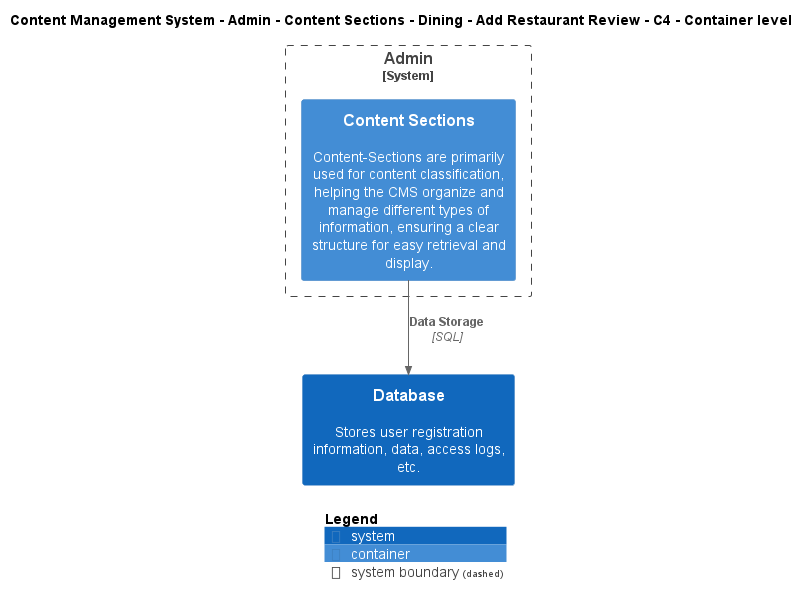

The diagram above was rendered by PlantUML. Its source (embedded in the PNG):
@startuml
!include ..\..\..\..\..\..\..\..\..\.c4s\C4_Container.puml

AddElementTag("c4interflow:lifecycle:new", $bgColor=green, $fontColor=#ffffff, $borderColor=green, $shadowing="False")
AddElementTag("c4interflow:lifecycle:changed", $bgColor=orange, $fontColor=#ffffff, $borderColor=orange, $shadowing="False")
AddElementTag("c4interflow:lifecycle:removed", $bgColor=red, $fontColor=#ffffff, $borderColor=red, $shadowing="False")

AddRelTag("c4interflow:lifecycle:new", $textColor=green, $lineColor=green)
AddRelTag("c4interflow:lifecycle:changed", $textColor=orange, $lineColor=orange)
AddRelTag("c4interflow:lifecycle:removed", $textColor=red, $lineColor=red)

SHOW_PERSON_PORTRAIT()
LAYOUT_TOP_DOWN()

skinparam linetype polyline

title Content Management System - Admin - Content Sections - Dining - Add Restaurant Review - C4 - Container level


System_Boundary(ContentManagementSystem.SoftwareSystems.Admin, "Admin") {
    Container(ContentManagementSystem.SoftwareSystems.Admin.Containers.ContentSections, "Content Sections", "", "Content-Sections are primarily used for content classification, helping the CMS organize and manage different types of information, ensuring a clear structure for easy retrieval and display.")
}
System(ContentManagementSystem.SoftwareSystems.Database, "Database", "Stores user registration information, data, access logs, etc.")

Rel(ContentManagementSystem.SoftwareSystems.Admin.Containers.ContentSections, ContentManagementSystem.SoftwareSystems.Database, "Data Storage", "SQL", $tags="protocol:sql")


SHOW_LEGEND()
@enduml